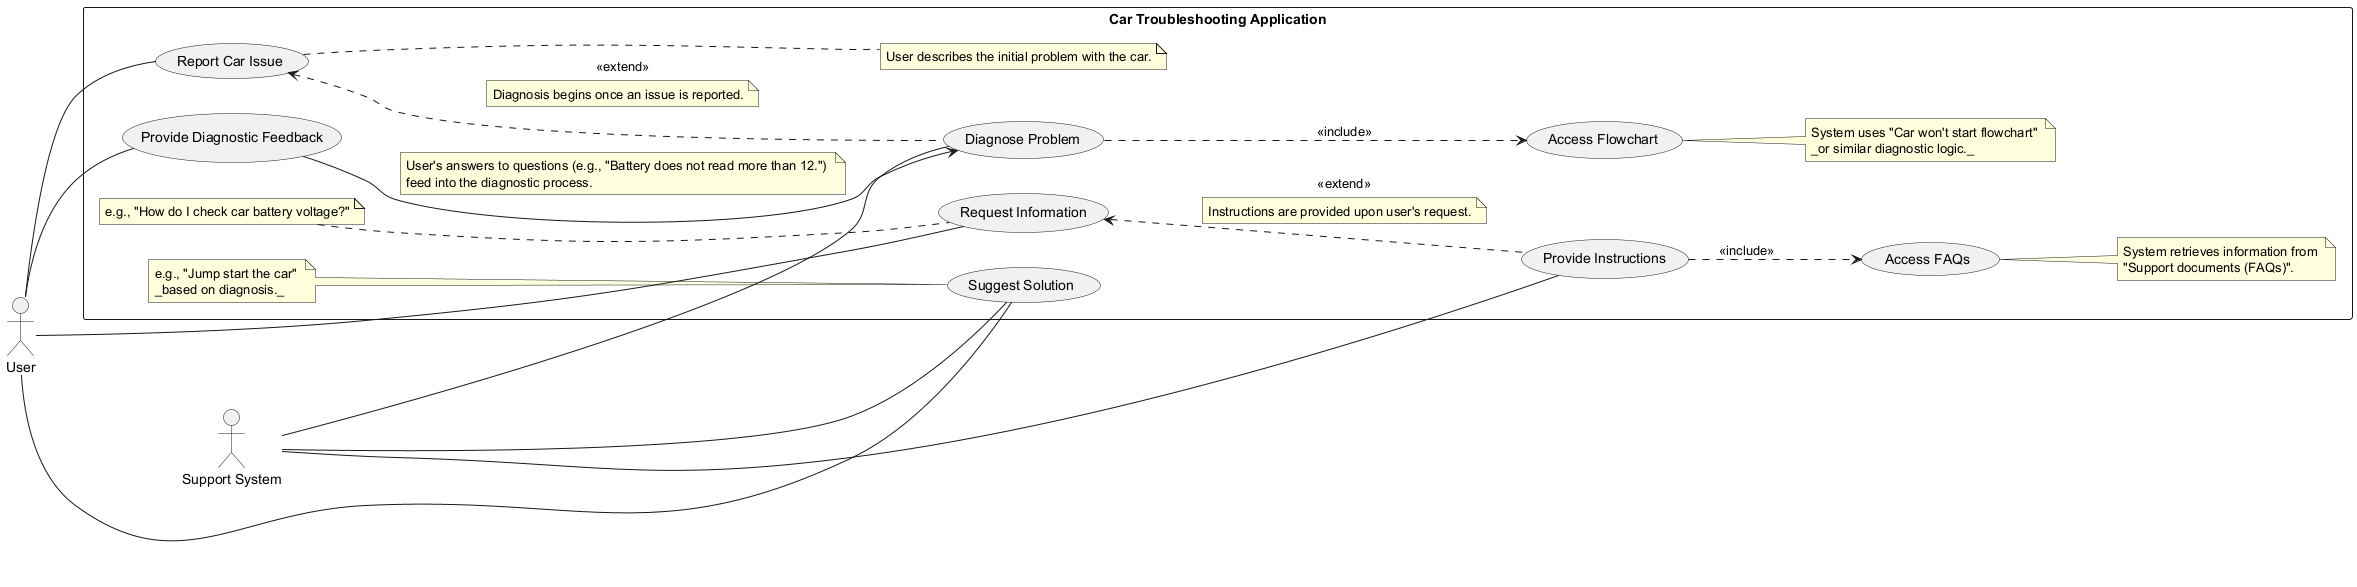

The diagram above was rendered by PlantUML. Its source (embedded in the PNG):
@startuml
left to right direction
actor User as U
actor "Support System" as SS

rectangle "Car Troubleshooting Application" {
  U -- (Report Car Issue)
  note right of (Report Car Issue): User describes the initial problem with the car.

  (Diagnose Problem) .up.> (Report Car Issue) : <<extend>>
  note on link: Diagnosis begins once an issue is reported.
  SS -- (Diagnose Problem)
  (Diagnose Problem) ..> (Access Flowchart) : <<include>>
  note right of (Access Flowchart): System uses "Car won't start flowchart" \n_or similar diagnostic logic._

  U -- (Request Information)
  note left of (Request Information): e.g., "How do I check car battery voltage?"
  SS -- (Provide Instructions)
  (Provide Instructions) .up.> (Request Information) : <<extend>>
  note on link: Instructions are provided upon user's request.
  (Provide Instructions) ..> (Access FAQs) : <<include>>
  note right of (Access FAQs): System retrieves information from \n"Support documents (FAQs)".

  SS -- (Suggest Solution)
  (Suggest Solution) -- U
  note left of (Suggest Solution): e.g., "Jump start the car" \n_based on diagnosis._

  U -- (Provide Diagnostic Feedback)
  (Provide Diagnostic Feedback) --> (Diagnose Problem)
  note on link: User's answers to questions (e.g., "Battery does not read more than 12.") \nfeed into the diagnostic process.
}
@enduml